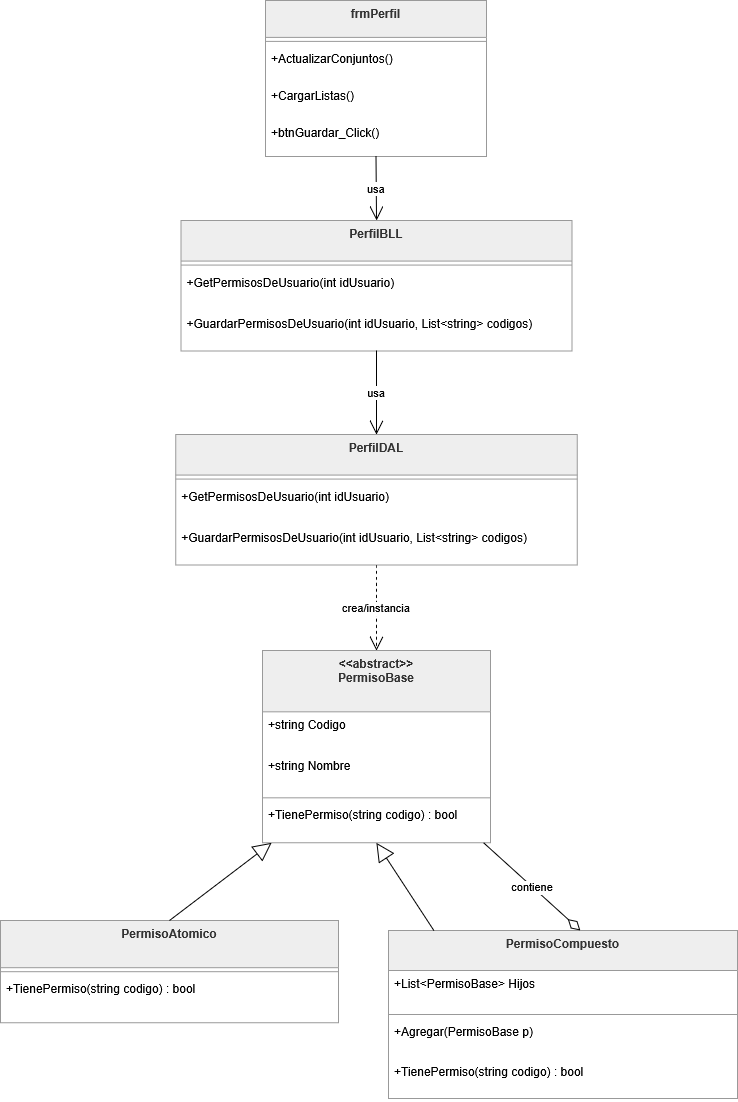

The diagram above was exported from draw.io. Its source (the exported page's mxGraphModel, read from the mxfile embedded in the PNG):
<mxGraphModel dx="2175" dy="1272" grid="1" gridSize="10" guides="1" tooltips="1" connect="1" arrows="1" fold="1" page="1" pageScale="1" pageWidth="827" pageHeight="1169" math="0" shadow="0">
  <root>
    <mxCell id="0" />
    <mxCell id="1" parent="0" />
    <mxCell id="2Jh14pHEG5TaMifyyd-P-1" parent="1" style="swimlane;fontStyle=1;align=center;verticalAlign=top;childLayout=stackLayout;horizontal=1;startSize=36.888888888888886;horizontalStack=0;resizeParent=1;resizeParentMax=0;resizeLast=0;collapsible=0;marginBottom=0;fillColor=light-dark(#eeeeee,#1f2020);strokeColor=light-dark(#999999,#cccccc);fontColor=light-dark(#333333,#cccccc);" value="frmPerfil" vertex="1">
      <mxGeometry height="155.88888888888889" width="221" x="285" y="20" as="geometry" />
    </mxCell>
    <mxCell id="2Jh14pHEG5TaMifyyd-P-2" parent="2Jh14pHEG5TaMifyyd-P-1" style="line;strokeWidth=1;fillColor=none;align=left;verticalAlign=middle;spacingTop=-1;spacingLeft=3;spacingRight=3;rotatable=0;labelPosition=right;points=[];portConstraint=eastwest;strokeColor=inherit;" vertex="1">
      <mxGeometry height="8" width="221" y="36.888888888888886" as="geometry" />
    </mxCell>
    <mxCell id="2Jh14pHEG5TaMifyyd-P-3" parent="2Jh14pHEG5TaMifyyd-P-1" style="text;strokeColor=none;fillColor=none;align=left;verticalAlign=top;spacingLeft=4;spacingRight=4;overflow=hidden;rotatable=0;points=[[0,0.5],[1,0.5]];portConstraint=eastwest;" value="+ActualizarConjuntos()" vertex="1">
      <mxGeometry height="37" width="221" y="44.888888888888886" as="geometry" />
    </mxCell>
    <mxCell id="2Jh14pHEG5TaMifyyd-P-4" parent="2Jh14pHEG5TaMifyyd-P-1" style="text;strokeColor=none;fillColor=none;align=left;verticalAlign=top;spacingLeft=4;spacingRight=4;overflow=hidden;rotatable=0;points=[[0,0.5],[1,0.5]];portConstraint=eastwest;" value="+CargarListas()" vertex="1">
      <mxGeometry height="37" width="221" y="81.88888888888889" as="geometry" />
    </mxCell>
    <mxCell id="2Jh14pHEG5TaMifyyd-P-5" parent="2Jh14pHEG5TaMifyyd-P-1" style="text;strokeColor=none;fillColor=none;align=left;verticalAlign=top;spacingLeft=4;spacingRight=4;overflow=hidden;rotatable=0;points=[[0,0.5],[1,0.5]];portConstraint=eastwest;" value="+btnGuardar_Click()" vertex="1">
      <mxGeometry height="37" width="221" y="118.88888888888889" as="geometry" />
    </mxCell>
    <mxCell id="2Jh14pHEG5TaMifyyd-P-6" parent="1" style="swimlane;fontStyle=1;align=center;verticalAlign=top;childLayout=stackLayout;horizontal=1;startSize=40.57142857142857;horizontalStack=0;resizeParent=1;resizeParentMax=0;resizeLast=0;collapsible=0;marginBottom=0;fillColor=light-dark(#eeeeee,#1f2020);strokeColor=light-dark(#999999,#cccccc);fontColor=light-dark(#333333,#cccccc);" value="PerfilBLL" vertex="1">
      <mxGeometry height="130.57142857142856" width="391" x="200.5" y="240" as="geometry" />
    </mxCell>
    <mxCell id="2Jh14pHEG5TaMifyyd-P-7" parent="2Jh14pHEG5TaMifyyd-P-6" style="line;strokeWidth=1;fillColor=none;align=left;verticalAlign=middle;spacingTop=-1;spacingLeft=3;spacingRight=3;rotatable=0;labelPosition=right;points=[];portConstraint=eastwest;strokeColor=inherit;" vertex="1">
      <mxGeometry height="8" width="391" y="40.57142857142857" as="geometry" />
    </mxCell>
    <mxCell id="2Jh14pHEG5TaMifyyd-P-8" parent="2Jh14pHEG5TaMifyyd-P-6" style="text;strokeColor=none;fillColor=none;align=left;verticalAlign=top;spacingLeft=4;spacingRight=4;overflow=hidden;rotatable=0;points=[[0,0.5],[1,0.5]];portConstraint=eastwest;" value="+GetPermisosDeUsuario(int idUsuario)" vertex="1">
      <mxGeometry height="41" width="391" y="48.57142857142857" as="geometry" />
    </mxCell>
    <mxCell id="2Jh14pHEG5TaMifyyd-P-9" parent="2Jh14pHEG5TaMifyyd-P-6" style="text;strokeColor=none;fillColor=none;align=left;verticalAlign=top;spacingLeft=4;spacingRight=4;overflow=hidden;rotatable=0;points=[[0,0.5],[1,0.5]];portConstraint=eastwest;" value="+GuardarPermisosDeUsuario(int idUsuario, List&lt;string&gt; codigos)" vertex="1">
      <mxGeometry height="41" width="391" y="89.57142857142857" as="geometry" />
    </mxCell>
    <mxCell id="2Jh14pHEG5TaMifyyd-P-10" parent="1" style="swimlane;fontStyle=1;align=center;verticalAlign=top;childLayout=stackLayout;horizontal=1;startSize=40.57142857142857;horizontalStack=0;resizeParent=1;resizeParentMax=0;resizeLast=0;collapsible=0;marginBottom=0;fillColor=light-dark(#eeeeee,#1f2020);strokeColor=light-dark(#999999,#cccccc);fontColor=light-dark(#333333,#cccccc);" value="PerfilDAL" vertex="1">
      <mxGeometry height="130.57142857142856" width="401.5" x="195.25" y="454" as="geometry" />
    </mxCell>
    <mxCell id="2Jh14pHEG5TaMifyyd-P-11" parent="2Jh14pHEG5TaMifyyd-P-10" style="line;strokeWidth=1;fillColor=none;align=left;verticalAlign=middle;spacingTop=-1;spacingLeft=3;spacingRight=3;rotatable=0;labelPosition=right;points=[];portConstraint=eastwest;strokeColor=inherit;" vertex="1">
      <mxGeometry height="8" width="401.5" y="40.57142857142857" as="geometry" />
    </mxCell>
    <mxCell id="2Jh14pHEG5TaMifyyd-P-12" parent="2Jh14pHEG5TaMifyyd-P-10" style="text;strokeColor=none;fillColor=none;align=left;verticalAlign=top;spacingLeft=4;spacingRight=4;overflow=hidden;rotatable=0;points=[[0,0.5],[1,0.5]];portConstraint=eastwest;" value="+GetPermisosDeUsuario(int idUsuario)" vertex="1">
      <mxGeometry height="41" width="401.5" y="48.57142857142857" as="geometry" />
    </mxCell>
    <mxCell id="2Jh14pHEG5TaMifyyd-P-13" parent="2Jh14pHEG5TaMifyyd-P-10" style="text;strokeColor=none;fillColor=none;align=left;verticalAlign=top;spacingLeft=4;spacingRight=4;overflow=hidden;rotatable=0;points=[[0,0.5],[1,0.5]];portConstraint=eastwest;" value="+GuardarPermisosDeUsuario(int idUsuario, List&lt;string&gt; codigos)" vertex="1">
      <mxGeometry height="41" width="401.5" y="89.57142857142857" as="geometry" />
    </mxCell>
    <mxCell id="2Jh14pHEG5TaMifyyd-P-14" parent="1" style="swimlane;fontStyle=1;align=center;verticalAlign=top;childLayout=stackLayout;horizontal=1;startSize=61.33333333333333;horizontalStack=0;resizeParent=1;resizeParentMax=0;resizeLast=0;collapsible=0;marginBottom=0;fillColor=light-dark(#eeeeee,#1f2020);strokeColor=light-dark(#999999,#cccccc);fontColor=light-dark(#333333,#cccccc);" value="&lt;&lt;abstract&gt;&gt;&#10;PermisoBase" vertex="1">
      <mxGeometry height="192.33333333333331" width="228" x="282" y="670" as="geometry" />
    </mxCell>
    <mxCell id="2Jh14pHEG5TaMifyyd-P-15" parent="2Jh14pHEG5TaMifyyd-P-14" style="text;strokeColor=none;fillColor=none;align=left;verticalAlign=top;spacingLeft=4;spacingRight=4;overflow=hidden;rotatable=0;points=[[0,0.5],[1,0.5]];portConstraint=eastwest;" value="+string Codigo" vertex="1">
      <mxGeometry height="41" width="228" y="61.33333333333333" as="geometry" />
    </mxCell>
    <mxCell id="2Jh14pHEG5TaMifyyd-P-16" parent="2Jh14pHEG5TaMifyyd-P-14" style="text;strokeColor=none;fillColor=none;align=left;verticalAlign=top;spacingLeft=4;spacingRight=4;overflow=hidden;rotatable=0;points=[[0,0.5],[1,0.5]];portConstraint=eastwest;" value="+string Nombre" vertex="1">
      <mxGeometry height="41" width="228" y="102.33333333333333" as="geometry" />
    </mxCell>
    <mxCell id="2Jh14pHEG5TaMifyyd-P-17" parent="2Jh14pHEG5TaMifyyd-P-14" style="line;strokeWidth=1;fillColor=none;align=left;verticalAlign=middle;spacingTop=-1;spacingLeft=3;spacingRight=3;rotatable=0;labelPosition=right;points=[];portConstraint=eastwest;strokeColor=inherit;" vertex="1">
      <mxGeometry height="8" width="228" y="143.33333333333331" as="geometry" />
    </mxCell>
    <mxCell id="2Jh14pHEG5TaMifyyd-P-18" parent="2Jh14pHEG5TaMifyyd-P-14" style="text;strokeColor=none;fillColor=none;align=left;verticalAlign=top;spacingLeft=4;spacingRight=4;overflow=hidden;rotatable=0;points=[[0,0.5],[1,0.5]];portConstraint=eastwest;" value="+TienePermiso(string codigo) : bool" vertex="1">
      <mxGeometry height="41" width="228" y="151.33333333333331" as="geometry" />
    </mxCell>
    <mxCell id="2Jh14pHEG5TaMifyyd-P-19" parent="1" style="swimlane;fontStyle=1;align=center;verticalAlign=top;childLayout=stackLayout;horizontal=1;startSize=47.2;horizontalStack=0;resizeParent=1;resizeParentMax=0;resizeLast=0;collapsible=0;marginBottom=0;fillColor=light-dark(#eeeeee,#1f2020);strokeColor=light-dark(#999999,#cccccc);fontColor=light-dark(#333333,#cccccc);" value="PermisoAtomico" vertex="1">
      <mxGeometry height="102.2" width="338" x="20" y="940" as="geometry" />
    </mxCell>
    <mxCell id="2Jh14pHEG5TaMifyyd-P-20" parent="2Jh14pHEG5TaMifyyd-P-19" style="line;strokeWidth=1;fillColor=none;align=left;verticalAlign=middle;spacingTop=-1;spacingLeft=3;spacingRight=3;rotatable=0;labelPosition=right;points=[];portConstraint=eastwest;strokeColor=inherit;" vertex="1">
      <mxGeometry height="8" width="338" y="47.2" as="geometry" />
    </mxCell>
    <mxCell id="2Jh14pHEG5TaMifyyd-P-21" parent="2Jh14pHEG5TaMifyyd-P-19" style="text;strokeColor=none;fillColor=none;align=left;verticalAlign=top;spacingLeft=4;spacingRight=4;overflow=hidden;rotatable=0;points=[[0,0.5],[1,0.5]];portConstraint=eastwest;" value="+TienePermiso(string codigo) : bool" vertex="1">
      <mxGeometry height="47" width="338" y="55.2" as="geometry" />
    </mxCell>
    <mxCell id="2Jh14pHEG5TaMifyyd-P-22" parent="1" style="swimlane;fontStyle=1;align=center;verticalAlign=top;childLayout=stackLayout;horizontal=1;startSize=40;horizontalStack=0;resizeParent=1;resizeParentMax=0;resizeLast=0;collapsible=0;marginBottom=0;fillColor=light-dark(#eeeeee,#1f2020);strokeColor=light-dark(#999999,#cccccc);fontColor=light-dark(#333333,#cccccc);" value="PermisoCompuesto" vertex="1">
      <mxGeometry height="168" width="349" x="408" y="950" as="geometry" />
    </mxCell>
    <mxCell id="2Jh14pHEG5TaMifyyd-P-23" parent="2Jh14pHEG5TaMifyyd-P-22" style="text;strokeColor=none;fillColor=none;align=left;verticalAlign=top;spacingLeft=4;spacingRight=4;overflow=hidden;rotatable=0;points=[[0,0.5],[1,0.5]];portConstraint=eastwest;" value="+List&lt;PermisoBase&gt; Hijos" vertex="1">
      <mxGeometry height="40" width="349" y="40" as="geometry" />
    </mxCell>
    <mxCell id="2Jh14pHEG5TaMifyyd-P-24" parent="2Jh14pHEG5TaMifyyd-P-22" style="line;strokeWidth=1;fillColor=none;align=left;verticalAlign=middle;spacingTop=-1;spacingLeft=3;spacingRight=3;rotatable=0;labelPosition=right;points=[];portConstraint=eastwest;strokeColor=inherit;" vertex="1">
      <mxGeometry height="8" width="349" y="80" as="geometry" />
    </mxCell>
    <mxCell id="2Jh14pHEG5TaMifyyd-P-25" parent="2Jh14pHEG5TaMifyyd-P-22" style="text;strokeColor=none;fillColor=none;align=left;verticalAlign=top;spacingLeft=4;spacingRight=4;overflow=hidden;rotatable=0;points=[[0,0.5],[1,0.5]];portConstraint=eastwest;" value="+Agregar(PermisoBase p)" vertex="1">
      <mxGeometry height="40" width="349" y="88" as="geometry" />
    </mxCell>
    <mxCell id="2Jh14pHEG5TaMifyyd-P-26" parent="2Jh14pHEG5TaMifyyd-P-22" style="text;strokeColor=none;fillColor=none;align=left;verticalAlign=top;spacingLeft=4;spacingRight=4;overflow=hidden;rotatable=0;points=[[0,0.5],[1,0.5]];portConstraint=eastwest;" value="+TienePermiso(string codigo) : bool" vertex="1">
      <mxGeometry height="40" width="349" y="128" as="geometry" />
    </mxCell>
    <mxCell id="2Jh14pHEG5TaMifyyd-P-27" edge="1" parent="1" source="2Jh14pHEG5TaMifyyd-P-1" style="curved=1;startArrow=none;endArrow=open;endSize=12;exitX=0.5;exitY=1;entryX=0.5;entryY=0;rounded=0;" target="2Jh14pHEG5TaMifyyd-P-6" value="usa">
      <mxGeometry relative="1" as="geometry">
        <Array as="points" />
      </mxGeometry>
    </mxCell>
    <mxCell id="2Jh14pHEG5TaMifyyd-P-28" edge="1" parent="1" source="2Jh14pHEG5TaMifyyd-P-6" style="curved=1;startArrow=none;endArrow=open;endSize=12;exitX=0.5;exitY=1;entryX=0.5;entryY=0;rounded=0;" target="2Jh14pHEG5TaMifyyd-P-10" value="usa">
      <mxGeometry relative="1" as="geometry">
        <Array as="points" />
      </mxGeometry>
    </mxCell>
    <mxCell id="2Jh14pHEG5TaMifyyd-P-29" edge="1" parent="1" source="2Jh14pHEG5TaMifyyd-P-10" style="curved=1;dashed=1;startArrow=none;endArrow=open;endSize=12;exitX=0.5;exitY=1;entryX=0.5;entryY=0;rounded=0;" target="2Jh14pHEG5TaMifyyd-P-14" value="crea/instancia">
      <mxGeometry relative="1" as="geometry">
        <Array as="points" />
      </mxGeometry>
    </mxCell>
    <mxCell id="2Jh14pHEG5TaMifyyd-P-30" edge="1" parent="1" source="2Jh14pHEG5TaMifyyd-P-14" style="startArrow=block;startSize=16;startFill=0;endArrow=none;exitX=0.04;exitY=1;entryX=0.5;entryY=0;rounded=0;" target="2Jh14pHEG5TaMifyyd-P-19" value="">
      <mxGeometry relative="1" as="geometry" />
    </mxCell>
    <mxCell id="2Jh14pHEG5TaMifyyd-P-31" edge="1" parent="1" source="2Jh14pHEG5TaMifyyd-P-14" style="startArrow=block;startSize=16;startFill=0;endArrow=none;exitX=0.5;exitY=1;entryX=0.13;entryY=0;rounded=0;" target="2Jh14pHEG5TaMifyyd-P-22" value="">
      <mxGeometry relative="1" as="geometry" />
    </mxCell>
    <mxCell id="2Jh14pHEG5TaMifyyd-P-32" edge="1" parent="1" source="2Jh14pHEG5TaMifyyd-P-22" style="startArrow=diamondThin;startSize=14;startFill=0;endArrow=none;exitX=0.55;exitY=0;entryX=0.97;entryY=1;rounded=0;" target="2Jh14pHEG5TaMifyyd-P-14" value="contiene">
      <mxGeometry relative="1" as="geometry" />
    </mxCell>
  </root>
</mxGraphModel>